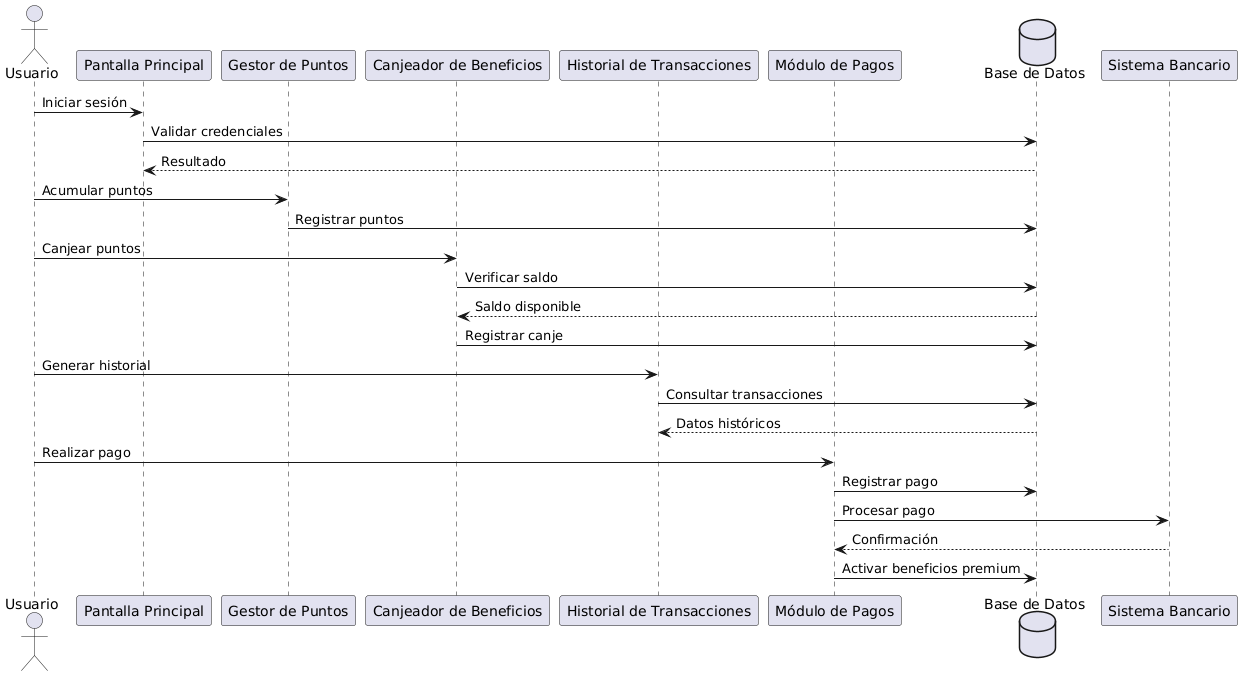

The diagram above was rendered by PlantUML. Its source (embedded in the PNG):
@startuml
actor Usuario as U

participant "Pantalla Principal" as PP
participant "Gestor de Puntos" as GP
participant "Canjeador de Beneficios" as CB
participant "Historial de Transacciones" as HT
participant "Módulo de Pagos" as MP
database "Base de Datos" as DB

U -> PP : Iniciar sesión
PP -> DB : Validar credenciales
DB --> PP : Resultado

U -> GP : Acumular puntos
GP -> DB : Registrar puntos

U -> CB : Canjear puntos
CB -> DB : Verificar saldo
DB --> CB : Saldo disponible
CB -> DB : Registrar canje

U -> HT : Generar historial
HT -> DB : Consultar transacciones
DB --> HT : Datos históricos

U -> MP : Realizar pago
MP -> DB : Registrar pago
MP -> "Sistema Bancario" : Procesar pago
"Sistema Bancario" --> MP : Confirmación
MP -> DB : Activar beneficios premium
@enduml